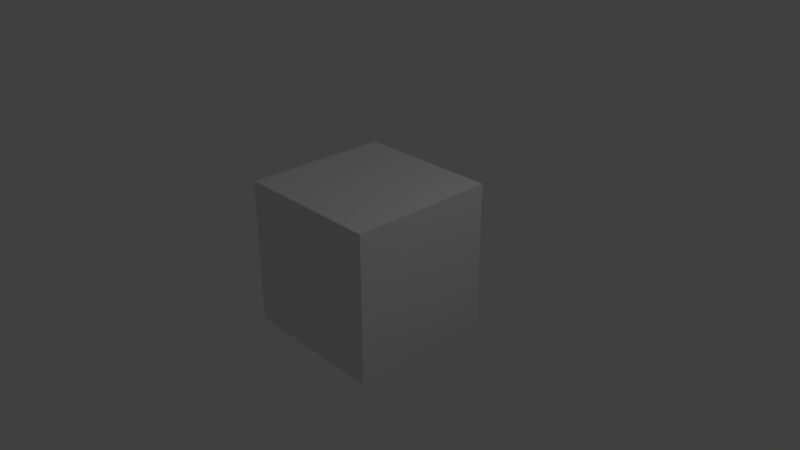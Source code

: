 # Source: test-cube.blend  (saved by Blender 2.79.0; exported with 4.5.12 LTS)
import bpy
from mathutils import Matrix  # noqa: F401  (used for matrix-valued properties, if any)

bpy.ops.wm.read_factory_settings(use_empty=True)
scene = bpy.context.scene
scene.name = 'Scene'

# ---- collections
col_collection_1 = bpy.data.collections.new('Collection 1'); scene.collection.children.link(col_collection_1)

# ---- materials (node trees are filled in below, after node groups)
mat_material = bpy.data.materials.new('Material')
mat_material.alpha_threshold = 0.0
mat_material.use_transparent_shadow = False
mat_material.roughness = 0.5
mat_material.line_color = (0.0, 0.0, 0.0, 1.0)

# ---- material node trees

# ---- world
world_world = bpy.data.worlds.new('World'); scene.world = world_world
world_world.color = (0.05088, 0.05088, 0.05088)
world_world.use_sun_shadow = False
world_world.sun_shadow_jitter_overblur = 0.0
world_world.cycles.sampling_method = 'MANUAL'

# ---- cameras
cam_camera = bpy.data.cameras.new('Camera')
cam_camera.clip_end = 100.0
cam_camera.lens = 35.0
cam_camera.sensor_width = 32.0
cam_camera.sensor_height = 18.0
cam_camera.ortho_scale = 7.314
cam_camera.dof.focus_distance = 0.0
cam_camera.dof.aperture_fstop = 128.0

# ---- lights
light_lamp = bpy.data.lights.new('Lamp', 'POINT')
light_lamp.transmission_factor = 0.0
light_lamp.cutoff_distance = 30.0
light_lamp.energy = 100.0
light_lamp.shadow_buffer_clip_start = 1.001
light_lamp.shadow_soft_size = 0.1
light_lamp.shadow_maximum_resolution = 0.006
light_lamp.use_absolute_resolution = True

# ---- meshes
me_cube = bpy.data.meshes.new('Cube')
me_cube.from_pydata([(1.0, 1.0, -1.0), (1.0, -1.0, -1.0), (-1.0, -1.0, -1.0), (-1.0, 1.0, -1.0), (1.0, 1.0, 1.0), (1.0, -1.0, 1.0), (-1.0, -1.0, 1.0), (-1.0, 1.0, 1.0)], [], [(0, 1, 2, 3), (4, 7, 6, 5), (0, 4, 5, 1), (1, 5, 6, 2), (2, 6, 7, 3), (4, 0, 3, 7)])
_ca = me_cube.color_attributes.new('Col', 'BYTE_COLOR', 'CORNER')
_ca.data.foreach_set('color', [0.314, 1.0, 0.8963, 1.0, 0.3185, 1.0, 0.8963, 1.0, 0.314, 1.0, 0.8963, 1.0, 0.3278, 1.0, 0.9047, 1.0, 0.002428, 0.008568, 0.9911, 1.0, 0.0003035, 1.0, 0.004777, 1.0, 1.0, 0.0003035, 0.0009106, 1.0, 1.0, 0.0003035, 0.9647, 1.0, 0.9823, 0.001214, 0.001518, 1.0, 0.314, 1.0, 0.8963, 1.0, 0.314, 1.0, 0.8963, 1.0, 0.0003035, 0.002428, 1.0, 1.0, 0.0003035, 0.002428, 1.0, 1.0, 1.0, 0.0003035, 0.9647, 1.0, 1.0, 0.0003035, 0.0009106, 1.0, 0.314, 1.0, 0.8963, 1.0, 0.3231, 1.0, 0.8963, 1.0, 1.0, 0.0003035, 0.0009106, 1.0, 0.0003035, 1.0, 0.004777, 1.0, 0.314, 1.0, 0.8963, 1.0, 0.314, 1.0, 0.8963, 1.0, 0.314, 1.0, 0.8963, 1.0, 0.3916, 1.0, 0.9131, 1.0, 0.314, 1.0, 0.8963, 1.0])
me_cube.materials.append(mat_material)
me_cube.use_remesh_preserve_volume = False
me_cube.use_remesh_preserve_attributes = False
me_cube.use_mirror_vertex_groups = False
me_cube.update()

# ---- objects
ob_cube = bpy.data.objects.new('Cube', me_cube)
ob_lamp = bpy.data.objects.new('Lamp', light_lamp)
ob_camera = bpy.data.objects.new('Camera', cam_camera)

# ---- transforms, parenting, visibility, modifiers, constraints
ob_cube.location = (0.0, 0.0, 0.0)
ob_cube.lock_rotations_4d = False
ob_cube.empty_display_type = 'ARROWS'
ob_cube.lineart.crease_threshold = 0.0
ob_lamp.location = (4.076, 1.005, 5.904)
ob_lamp.rotation_euler = (0.6503, 0.05522, 1.866)
ob_lamp.lock_rotations_4d = False
ob_lamp.empty_display_type = 'ARROWS'
ob_lamp.color = (0.0, 0.0, 0.0, 0.0)
ob_lamp.lineart.crease_threshold = 0.0
ob_camera.location = (7.481, -6.508, 5.344)
ob_camera.rotation_euler = (1.109, 0.0, 0.8149)
ob_camera.lock_rotations_4d = False
ob_camera.empty_display_type = 'ARROWS'
ob_camera.color = (0.0, 0.0, 0.0, 0.0)
ob_camera.display_type = 'WIRE'
ob_camera.lineart.crease_threshold = 0.0

# ---- collection membership
col_collection_1.objects.link(ob_cube)
col_collection_1.objects.link(ob_lamp)
col_collection_1.objects.link(ob_camera)

# ---- scene / render settings (as saved in the file)
scene.camera = ob_camera
scene.frame_start = 1; scene.frame_end = 250; scene.frame_set(1)
scene.render.engine = 'BLENDER_EEVEE_NEXT'
scene.render.resolution_percentage = 50
scene.render.dither_intensity = 0.0
scene.cycles.use_denoising = False
scene.cycles.samples = 128
scene.cycles.sampling_pattern = 'TABULATED_SOBOL'
scene.cycles.use_adaptive_sampling = False
scene.cycles.use_light_tree = False
scene.cycles.blur_glossy = 0.0
scene.cycles.sample_clamp_indirect = 0.0
scene.view_settings.view_transform = 'Standard'
bpy.context.view_layer.update()
